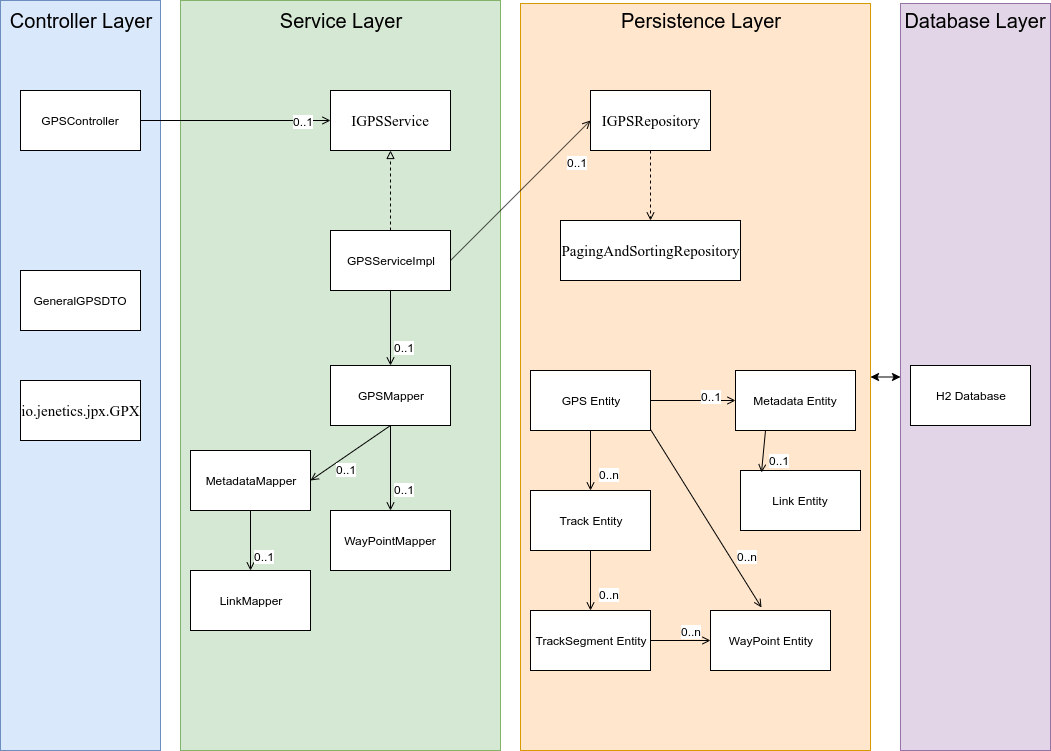

The diagram above was exported from draw.io. Its source (the exported page's mxGraphModel, read from the mxfile embedded in the PNG):
<mxGraphModel dx="1355" dy="774" grid="1" gridSize="10" guides="1" tooltips="1" connect="1" arrows="1" fold="1" page="1" pageScale="1" pageWidth="1100" pageHeight="850" background="#ffffff" math="0" shadow="0">
  <root>
    <mxCell id="0" />
    <mxCell id="1" parent="0" />
    <mxCell id="Z16koj_f09dIp4xGYMdS-54" value="" style="rounded=0;whiteSpace=wrap;html=1;fillColor=#e1d5e7;strokeColor=#9673a6;" parent="1" vertex="1">
      <mxGeometry x="940" y="33" width="150" height="747" as="geometry" />
    </mxCell>
    <mxCell id="Z16koj_f09dIp4xGYMdS-52" value="" style="rounded=0;whiteSpace=wrap;html=1;fillColor=#ffe6cc;strokeColor=#d79b00;" parent="1" vertex="1">
      <mxGeometry x="560" y="33" width="350" height="747" as="geometry" />
    </mxCell>
    <mxCell id="Z16koj_f09dIp4xGYMdS-50" value="" style="rounded=0;whiteSpace=wrap;html=1;fillColor=#d5e8d4;strokeColor=#82b366;" parent="1" vertex="1">
      <mxGeometry x="220" y="30" width="320" height="750" as="geometry" />
    </mxCell>
    <mxCell id="Z16koj_f09dIp4xGYMdS-48" value="" style="rounded=0;whiteSpace=wrap;html=1;fillColor=#dae8fc;strokeColor=#6c8ebf;" parent="1" vertex="1">
      <mxGeometry x="40" y="30" width="160" height="750" as="geometry" />
    </mxCell>
    <mxCell id="Z16koj_f09dIp4xGYMdS-21" value="&lt;pre style=&quot;background-color: rgb(255 , 255 , 255) ; font-family: &amp;#34;courier 10 pitch&amp;#34; ; font-size: 11.3pt&quot;&gt;IGPSService&lt;/pre&gt;" style="rounded=0;whiteSpace=wrap;html=1;" parent="1" vertex="1">
      <mxGeometry x="370" y="120" width="120" height="60" as="geometry" />
    </mxCell>
    <mxCell id="Z16koj_f09dIp4xGYMdS-3" value="" style="endArrow=block;html=1;entryX=0.5;entryY=1;entryDx=0;entryDy=0;exitX=0.5;exitY=0;exitDx=0;exitDy=0;dashed=1;endFill=0;" parent="1" source="Z16koj_f09dIp4xGYMdS-7" target="Z16koj_f09dIp4xGYMdS-21" edge="1">
      <mxGeometry width="50" height="50" relative="1" as="geometry">
        <mxPoint x="430" y="260" as="sourcePoint" />
        <mxPoint x="440" y="199" as="targetPoint" />
      </mxGeometry>
    </mxCell>
    <mxCell id="Z16koj_f09dIp4xGYMdS-4" value="" style="endArrow=open;html=1;exitX=1;exitY=0.5;exitDx=0;exitDy=0;endFill=0;" parent="1" source="Z16koj_f09dIp4xGYMdS-6" target="Z16koj_f09dIp4xGYMdS-21" edge="1">
      <mxGeometry width="50" height="50" relative="1" as="geometry">
        <mxPoint x="180" y="159" as="sourcePoint" />
        <mxPoint x="270" y="130" as="targetPoint" />
      </mxGeometry>
    </mxCell>
    <mxCell id="Z16koj_f09dIp4xGYMdS-5" value="0..1" style="text;html=1;resizable=0;points=[];align=center;verticalAlign=middle;labelBackgroundColor=#ffffff;" parent="Z16koj_f09dIp4xGYMdS-4" vertex="1" connectable="0">
      <mxGeometry x="0.4118" y="1" relative="1" as="geometry">
        <mxPoint x="28" y="1.5" as="offset" />
      </mxGeometry>
    </mxCell>
    <mxCell id="Z16koj_f09dIp4xGYMdS-6" value="GPSController" style="rounded=0;whiteSpace=wrap;html=1;" parent="1" vertex="1">
      <mxGeometry x="60" y="120" width="120" height="60" as="geometry" />
    </mxCell>
    <mxCell id="Z16koj_f09dIp4xGYMdS-7" value="GPSServiceImpl" style="rounded=0;whiteSpace=wrap;html=1;" parent="1" vertex="1">
      <mxGeometry x="370" y="260" width="120" height="60" as="geometry" />
    </mxCell>
    <mxCell id="Z16koj_f09dIp4xGYMdS-8" value="GPSMapper" style="rounded=0;whiteSpace=wrap;html=1;" parent="1" vertex="1">
      <mxGeometry x="370" y="395" width="120" height="60" as="geometry" />
    </mxCell>
    <mxCell id="Z16koj_f09dIp4xGYMdS-9" value="" style="endArrow=open;html=1;exitX=0.5;exitY=1;exitDx=0;exitDy=0;endFill=0;entryX=0.5;entryY=0;entryDx=0;entryDy=0;" parent="1" source="Z16koj_f09dIp4xGYMdS-7" target="Z16koj_f09dIp4xGYMdS-8" edge="1">
      <mxGeometry width="50" height="50" relative="1" as="geometry">
        <mxPoint x="470" y="349" as="sourcePoint" />
        <mxPoint x="660" y="341.4" as="targetPoint" />
      </mxGeometry>
    </mxCell>
    <mxCell id="Z16koj_f09dIp4xGYMdS-10" value="0..1" style="text;html=1;resizable=0;points=[];align=center;verticalAlign=middle;labelBackgroundColor=#ffffff;" parent="Z16koj_f09dIp4xGYMdS-9" vertex="1" connectable="0">
      <mxGeometry x="0.4118" y="1" relative="1" as="geometry">
        <mxPoint x="12" y="3.5" as="offset" />
      </mxGeometry>
    </mxCell>
    <mxCell id="Z16koj_f09dIp4xGYMdS-11" value="MetadataMapper" style="rounded=0;whiteSpace=wrap;html=1;" parent="1" vertex="1">
      <mxGeometry x="230" y="480" width="120" height="60" as="geometry" />
    </mxCell>
    <mxCell id="Z16koj_f09dIp4xGYMdS-12" value="LinkMapper" style="rounded=0;whiteSpace=wrap;html=1;" parent="1" vertex="1">
      <mxGeometry x="230" y="600" width="120" height="60" as="geometry" />
    </mxCell>
    <mxCell id="Z16koj_f09dIp4xGYMdS-13" value="WayPointMapper" style="rounded=0;whiteSpace=wrap;html=1;" parent="1" vertex="1">
      <mxGeometry x="370" y="540" width="120" height="60" as="geometry" />
    </mxCell>
    <mxCell id="Z16koj_f09dIp4xGYMdS-14" value="" style="endArrow=open;html=1;exitX=0.5;exitY=1;exitDx=0;exitDy=0;endFill=0;entryX=1;entryY=0.5;entryDx=0;entryDy=0;" parent="1" source="Z16koj_f09dIp4xGYMdS-8" target="Z16koj_f09dIp4xGYMdS-11" edge="1">
      <mxGeometry width="50" height="50" relative="1" as="geometry">
        <mxPoint x="390" y="472.5" as="sourcePoint" />
        <mxPoint x="390" y="547.5" as="targetPoint" />
      </mxGeometry>
    </mxCell>
    <mxCell id="Z16koj_f09dIp4xGYMdS-15" value="0..1" style="text;html=1;resizable=0;points=[];align=center;verticalAlign=middle;labelBackgroundColor=#ffffff;" parent="Z16koj_f09dIp4xGYMdS-14" vertex="1" connectable="0">
      <mxGeometry x="0.4118" y="1" relative="1" as="geometry">
        <mxPoint x="12" y="3.5" as="offset" />
      </mxGeometry>
    </mxCell>
    <mxCell id="Z16koj_f09dIp4xGYMdS-16" value="" style="endArrow=open;html=1;endFill=0;entryX=0.5;entryY=0;entryDx=0;entryDy=0;exitX=0.5;exitY=1;exitDx=0;exitDy=0;" parent="1" source="Z16koj_f09dIp4xGYMdS-8" target="Z16koj_f09dIp4xGYMdS-13" edge="1">
      <mxGeometry width="50" height="50" relative="1" as="geometry">
        <mxPoint x="430" y="460" as="sourcePoint" />
        <mxPoint x="300" y="520" as="targetPoint" />
      </mxGeometry>
    </mxCell>
    <mxCell id="Z16koj_f09dIp4xGYMdS-17" value="0..1" style="text;html=1;resizable=0;points=[];align=center;verticalAlign=middle;labelBackgroundColor=#ffffff;" parent="Z16koj_f09dIp4xGYMdS-16" vertex="1" connectable="0">
      <mxGeometry x="0.4118" y="1" relative="1" as="geometry">
        <mxPoint x="12" y="3.5" as="offset" />
      </mxGeometry>
    </mxCell>
    <mxCell id="Z16koj_f09dIp4xGYMdS-18" value="" style="endArrow=open;html=1;exitX=0.5;exitY=1;exitDx=0;exitDy=0;endFill=0;entryX=0.5;entryY=0;entryDx=0;entryDy=0;" parent="1" source="Z16koj_f09dIp4xGYMdS-11" target="Z16koj_f09dIp4xGYMdS-12" edge="1">
      <mxGeometry width="50" height="50" relative="1" as="geometry">
        <mxPoint x="440" y="465" as="sourcePoint" />
        <mxPoint x="300" y="520" as="targetPoint" />
      </mxGeometry>
    </mxCell>
    <mxCell id="Z16koj_f09dIp4xGYMdS-19" value="0..1" style="text;html=1;resizable=0;points=[];align=center;verticalAlign=middle;labelBackgroundColor=#ffffff;" parent="Z16koj_f09dIp4xGYMdS-18" vertex="1" connectable="0">
      <mxGeometry x="0.4118" y="1" relative="1" as="geometry">
        <mxPoint x="12" y="3.5" as="offset" />
      </mxGeometry>
    </mxCell>
    <mxCell id="Z16koj_f09dIp4xGYMdS-20" value="GeneralGPSDTO" style="rounded=0;whiteSpace=wrap;html=1;" parent="1" vertex="1">
      <mxGeometry x="60" y="300" width="120" height="60" as="geometry" />
    </mxCell>
    <mxCell id="Z16koj_f09dIp4xGYMdS-22" value="&lt;span style=&quot;background-color: rgb(255 , 255 , 255) ; font-family: &amp;#34;courier 10 pitch&amp;#34; ; font-size: 11.3pt&quot;&gt;io.jenetics.jpx.GPX&lt;/span&gt;" style="rounded=0;whiteSpace=wrap;html=1;" parent="1" vertex="1">
      <mxGeometry x="60" y="410" width="120" height="60" as="geometry" />
    </mxCell>
    <mxCell id="Z16koj_f09dIp4xGYMdS-23" value="&lt;pre style=&quot;background-color: rgb(255 , 255 , 255) ; font-family: &amp;#34;courier 10 pitch&amp;#34; ; font-size: 11.3pt&quot;&gt;IGPSRepository&lt;/pre&gt;" style="rounded=0;whiteSpace=wrap;html=1;" parent="1" vertex="1">
      <mxGeometry x="630" y="120" width="120" height="60" as="geometry" />
    </mxCell>
    <mxCell id="Z16koj_f09dIp4xGYMdS-24" value="&lt;pre style=&quot;background-color: rgb(255 , 255 , 255) ; font-family: &amp;#34;courier 10 pitch&amp;#34; ; font-size: 11.3pt&quot;&gt;PagingAndSortingRepository&lt;/pre&gt;" style="rounded=0;whiteSpace=wrap;html=1;" parent="1" vertex="1">
      <mxGeometry x="600" y="250" width="180" height="60" as="geometry" />
    </mxCell>
    <mxCell id="Z16koj_f09dIp4xGYMdS-25" value="" style="endArrow=open;html=1;exitX=0.5;exitY=1;exitDx=0;exitDy=0;dashed=1;endFill=0;entryX=0.5;entryY=0;entryDx=0;entryDy=0;" parent="1" source="Z16koj_f09dIp4xGYMdS-23" target="Z16koj_f09dIp4xGYMdS-24" edge="1">
      <mxGeometry width="50" height="50" relative="1" as="geometry">
        <mxPoint x="740" y="250" as="sourcePoint" />
        <mxPoint x="640" y="200" as="targetPoint" />
      </mxGeometry>
    </mxCell>
    <mxCell id="Z16koj_f09dIp4xGYMdS-26" value="" style="endArrow=open;html=1;exitX=1;exitY=0.5;exitDx=0;exitDy=0;endFill=0;entryX=0;entryY=0.5;entryDx=0;entryDy=0;" parent="1" source="Z16koj_f09dIp4xGYMdS-7" target="Z16koj_f09dIp4xGYMdS-23" edge="1">
      <mxGeometry width="50" height="50" relative="1" as="geometry">
        <mxPoint x="540" y="149" as="sourcePoint" />
        <mxPoint x="730" y="149" as="targetPoint" />
      </mxGeometry>
    </mxCell>
    <mxCell id="Z16koj_f09dIp4xGYMdS-27" value="0..1" style="text;html=1;resizable=0;points=[];align=center;verticalAlign=middle;labelBackgroundColor=#ffffff;" parent="Z16koj_f09dIp4xGYMdS-26" vertex="1" connectable="0">
      <mxGeometry x="0.4118" y="1" relative="1" as="geometry">
        <mxPoint x="28" y="1.5" as="offset" />
      </mxGeometry>
    </mxCell>
    <mxCell id="Z16koj_f09dIp4xGYMdS-28" value="GPS Entity" style="rounded=0;whiteSpace=wrap;html=1;" parent="1" vertex="1">
      <mxGeometry x="570" y="400" width="120" height="60" as="geometry" />
    </mxCell>
    <mxCell id="Z16koj_f09dIp4xGYMdS-29" value="Metadata Entity" style="rounded=0;whiteSpace=wrap;html=1;" parent="1" vertex="1">
      <mxGeometry x="775" y="400" width="120" height="60" as="geometry" />
    </mxCell>
    <mxCell id="Z16koj_f09dIp4xGYMdS-30" value="Link Entity" style="rounded=0;whiteSpace=wrap;html=1;" parent="1" vertex="1">
      <mxGeometry x="780" y="500" width="120" height="60" as="geometry" />
    </mxCell>
    <mxCell id="Z16koj_f09dIp4xGYMdS-31" value="Track Entity" style="rounded=0;whiteSpace=wrap;html=1;" parent="1" vertex="1">
      <mxGeometry x="570" y="520" width="120" height="60" as="geometry" />
    </mxCell>
    <mxCell id="Z16koj_f09dIp4xGYMdS-32" value="WayPoint Entity" style="rounded=0;whiteSpace=wrap;html=1;" parent="1" vertex="1">
      <mxGeometry x="750" y="640" width="120" height="60" as="geometry" />
    </mxCell>
    <mxCell id="Z16koj_f09dIp4xGYMdS-33" value="TrackSegment Entity" style="rounded=0;whiteSpace=wrap;html=1;" parent="1" vertex="1">
      <mxGeometry x="570" y="640" width="120" height="60" as="geometry" />
    </mxCell>
    <mxCell id="Z16koj_f09dIp4xGYMdS-35" value="" style="endArrow=open;html=1;exitX=1;exitY=0.5;exitDx=0;exitDy=0;endFill=0;entryX=0;entryY=0.5;entryDx=0;entryDy=0;" parent="1" source="Z16koj_f09dIp4xGYMdS-28" target="Z16koj_f09dIp4xGYMdS-29" edge="1">
      <mxGeometry width="50" height="50" relative="1" as="geometry">
        <mxPoint x="632.5" y="510" as="sourcePoint" />
        <mxPoint x="775" y="440" as="targetPoint" />
      </mxGeometry>
    </mxCell>
    <mxCell id="Z16koj_f09dIp4xGYMdS-36" value="0..1" style="text;html=1;resizable=0;points=[];align=center;verticalAlign=middle;labelBackgroundColor=#ffffff;" parent="Z16koj_f09dIp4xGYMdS-35" vertex="1" connectable="0">
      <mxGeometry x="0.4118" y="1" relative="1" as="geometry">
        <mxPoint y="-4" as="offset" />
      </mxGeometry>
    </mxCell>
    <mxCell id="Z16koj_f09dIp4xGYMdS-37" value="" style="endArrow=open;html=1;exitX=1;exitY=0.983;exitDx=0;exitDy=0;endFill=0;entryX=0.425;entryY=-0.05;entryDx=0;entryDy=0;exitPerimeter=0;entryPerimeter=0;" parent="1" source="Z16koj_f09dIp4xGYMdS-28" target="Z16koj_f09dIp4xGYMdS-32" edge="1">
      <mxGeometry width="50" height="50" relative="1" as="geometry">
        <mxPoint x="695" y="500" as="sourcePoint" />
        <mxPoint x="780" y="500" as="targetPoint" />
      </mxGeometry>
    </mxCell>
    <mxCell id="Z16koj_f09dIp4xGYMdS-38" value="0..n" style="text;html=1;resizable=0;points=[];align=center;verticalAlign=middle;labelBackgroundColor=#ffffff;" parent="Z16koj_f09dIp4xGYMdS-37" vertex="1" connectable="0">
      <mxGeometry x="0.4118" y="1" relative="1" as="geometry">
        <mxPoint x="17.5" y="1" as="offset" />
      </mxGeometry>
    </mxCell>
    <mxCell id="Z16koj_f09dIp4xGYMdS-39" value="" style="endArrow=open;html=1;exitX=0.5;exitY=1;exitDx=0;exitDy=0;endFill=0;entryX=0.5;entryY=0;entryDx=0;entryDy=0;" parent="1" source="Z16koj_f09dIp4xGYMdS-28" target="Z16koj_f09dIp4xGYMdS-31" edge="1">
      <mxGeometry width="50" height="50" relative="1" as="geometry">
        <mxPoint x="700" y="468.98" as="sourcePoint" />
        <mxPoint x="781" y="527" as="targetPoint" />
      </mxGeometry>
    </mxCell>
    <mxCell id="Z16koj_f09dIp4xGYMdS-40" value="0..n" style="text;html=1;resizable=0;points=[];align=center;verticalAlign=middle;labelBackgroundColor=#ffffff;" parent="Z16koj_f09dIp4xGYMdS-39" vertex="1" connectable="0">
      <mxGeometry x="0.4118" y="1" relative="1" as="geometry">
        <mxPoint x="17.5" y="1" as="offset" />
      </mxGeometry>
    </mxCell>
    <mxCell id="Z16koj_f09dIp4xGYMdS-41" value="" style="endArrow=open;html=1;exitX=0.5;exitY=1;exitDx=0;exitDy=0;endFill=0;" parent="1" source="Z16koj_f09dIp4xGYMdS-31" edge="1">
      <mxGeometry width="50" height="50" relative="1" as="geometry">
        <mxPoint x="630" y="600" as="sourcePoint" />
        <mxPoint x="630" y="640" as="targetPoint" />
      </mxGeometry>
    </mxCell>
    <mxCell id="Z16koj_f09dIp4xGYMdS-42" value="0..n" style="text;html=1;resizable=0;points=[];align=center;verticalAlign=middle;labelBackgroundColor=#ffffff;" parent="Z16koj_f09dIp4xGYMdS-41" vertex="1" connectable="0">
      <mxGeometry x="0.4118" y="1" relative="1" as="geometry">
        <mxPoint x="17.5" y="1" as="offset" />
      </mxGeometry>
    </mxCell>
    <mxCell id="Z16koj_f09dIp4xGYMdS-43" value="" style="endArrow=open;html=1;exitX=0.25;exitY=1;exitDx=0;exitDy=0;endFill=0;entryX=0.175;entryY=0.033;entryDx=0;entryDy=0;entryPerimeter=0;" parent="1" source="Z16koj_f09dIp4xGYMdS-29" target="Z16koj_f09dIp4xGYMdS-30" edge="1">
      <mxGeometry width="50" height="50" relative="1" as="geometry">
        <mxPoint x="700" y="440" as="sourcePoint" />
        <mxPoint x="785" y="440" as="targetPoint" />
      </mxGeometry>
    </mxCell>
    <mxCell id="Z16koj_f09dIp4xGYMdS-44" value="0..1" style="text;html=1;resizable=0;points=[];align=center;verticalAlign=middle;labelBackgroundColor=#ffffff;" parent="Z16koj_f09dIp4xGYMdS-43" vertex="1" connectable="0">
      <mxGeometry x="0.4118" y="1" relative="1" as="geometry">
        <mxPoint x="15.5" y="-0.5" as="offset" />
      </mxGeometry>
    </mxCell>
    <mxCell id="Z16koj_f09dIp4xGYMdS-45" value="" style="endArrow=open;html=1;endFill=0;entryX=0;entryY=0.5;entryDx=0;entryDy=0;" parent="1" source="Z16koj_f09dIp4xGYMdS-33" target="Z16koj_f09dIp4xGYMdS-32" edge="1">
      <mxGeometry width="50" height="50" relative="1" as="geometry">
        <mxPoint x="640" y="590" as="sourcePoint" />
        <mxPoint x="640" y="650" as="targetPoint" />
      </mxGeometry>
    </mxCell>
    <mxCell id="Z16koj_f09dIp4xGYMdS-46" value="0..n" style="text;html=1;resizable=0;points=[];align=center;verticalAlign=middle;labelBackgroundColor=#ffffff;" parent="Z16koj_f09dIp4xGYMdS-45" vertex="1" connectable="0">
      <mxGeometry x="0.4118" y="1" relative="1" as="geometry">
        <mxPoint x="-2" y="-9" as="offset" />
      </mxGeometry>
    </mxCell>
    <mxCell id="Z16koj_f09dIp4xGYMdS-47" value="H2 Database" style="rounded=0;whiteSpace=wrap;html=1;" parent="1" vertex="1">
      <mxGeometry x="950" y="395" width="120" height="60" as="geometry" />
    </mxCell>
    <mxCell id="Z16koj_f09dIp4xGYMdS-49" value="&lt;font style=&quot;font-size: 20px&quot;&gt;Controller Layer&lt;/font&gt;" style="text;html=1;strokeColor=none;fillColor=none;align=center;verticalAlign=middle;whiteSpace=wrap;rounded=0;" parent="1" vertex="1">
      <mxGeometry x="40" y="35" width="160" height="30" as="geometry" />
    </mxCell>
    <mxCell id="Z16koj_f09dIp4xGYMdS-51" value="&lt;font style=&quot;font-size: 20px&quot;&gt;Service Layer&lt;/font&gt;" style="text;html=1;strokeColor=none;fillColor=none;align=center;verticalAlign=middle;whiteSpace=wrap;rounded=0;" parent="1" vertex="1">
      <mxGeometry x="310" y="40" width="140" height="20" as="geometry" />
    </mxCell>
    <mxCell id="Z16koj_f09dIp4xGYMdS-53" value="&lt;font style=&quot;font-size: 20px&quot;&gt;Persistence Layer&lt;/font&gt;" style="text;html=1;strokeColor=none;fillColor=none;align=center;verticalAlign=middle;whiteSpace=wrap;rounded=0;" parent="1" vertex="1">
      <mxGeometry x="650" y="40" width="180" height="20" as="geometry" />
    </mxCell>
    <mxCell id="Z16koj_f09dIp4xGYMdS-55" value="&lt;font style=&quot;font-size: 20px&quot;&gt;Database Layer&lt;/font&gt;" style="text;html=1;strokeColor=none;fillColor=none;align=center;verticalAlign=middle;whiteSpace=wrap;rounded=0;" parent="1" vertex="1">
      <mxGeometry x="940" y="40" width="150" height="20" as="geometry" />
    </mxCell>
    <mxCell id="Z16koj_f09dIp4xGYMdS-56" value="" style="endArrow=classic;startArrow=classic;html=1;exitX=1;exitY=0.5;exitDx=0;exitDy=0;" parent="1" source="Z16koj_f09dIp4xGYMdS-52" target="Z16koj_f09dIp4xGYMdS-54" edge="1">
      <mxGeometry width="50" height="50" relative="1" as="geometry">
        <mxPoint x="910" y="460" as="sourcePoint" />
        <mxPoint x="960" y="410" as="targetPoint" />
      </mxGeometry>
    </mxCell>
  </root>
</mxGraphModel>